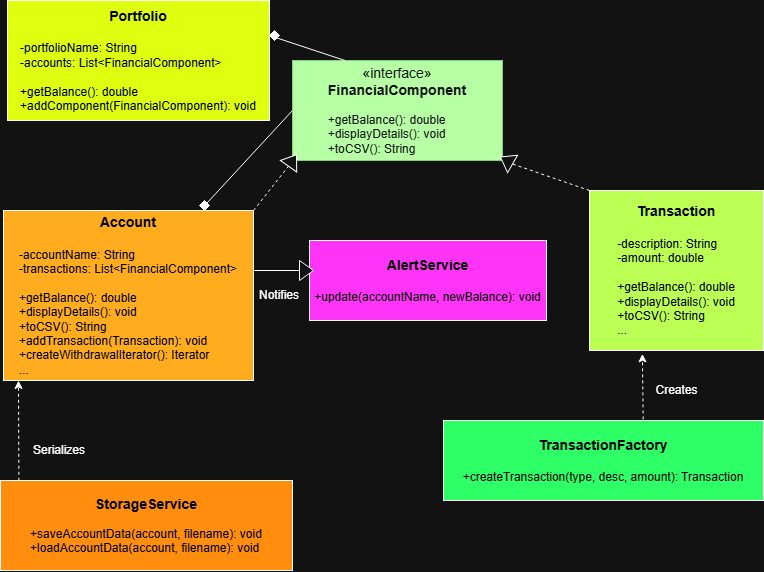

The diagram above was exported from draw.io. Its source (the exported page's mxGraphModel, read from the mxfile embedded in the PNG):
<mxGraphModel dx="983" dy="518" grid="1" gridSize="10" guides="1" tooltips="1" connect="1" arrows="1" fold="1" page="1" pageScale="1" pageWidth="827" pageHeight="1169" math="0" shadow="0">
  <root>
    <mxCell id="0" />
    <mxCell id="1" parent="0" />
    <mxCell id="a59feIZAxYfciRZVRi23-1" parent="1" style="html=1;whiteSpace=wrap;fillColor=light-dark(#FFFFFF,#B6FFA4);fontColor=#ffffff;strokeColor=#005700;" value="&lt;font style=&quot;font-size: 14px;&quot;&gt;«interface»&lt;br&gt;&lt;b&gt;FinancialComponent&lt;/b&gt;&lt;/font&gt;&lt;div&gt;&lt;br&gt;&lt;/div&gt;&lt;div style=&quot;text-align: left;&quot;&gt;+getBalance(): double&lt;/div&gt;&lt;div style=&quot;text-align: left;&quot;&gt;+displayDetails(): void&lt;/div&gt;&lt;div style=&quot;text-align: left;&quot;&gt;+toCSV(): String&lt;/div&gt;" vertex="1">
      <mxGeometry height="100" width="210" x="323" y="210" as="geometry" />
    </mxCell>
    <mxCell id="a59feIZAxYfciRZVRi23-2" parent="1" style="html=1;whiteSpace=wrap;align=center;fillColor=light-dark(#FFFFFF,#BBFF55);" value="&lt;b&gt;&lt;font style=&quot;font-size: 14px; color: light-dark(rgb(0, 0, 0), rgb(0, 0, 0));&quot;&gt;Transaction&lt;/font&gt;&lt;/b&gt;&lt;div&gt;&lt;b&gt;&lt;font style=&quot;font-size: 14px; color: light-dark(rgb(0, 0, 0), rgb(0, 0, 0));&quot;&gt;&lt;br&gt;&lt;/font&gt;&lt;/b&gt;&lt;/div&gt;&lt;div style=&quot;text-align: left;&quot;&gt;&lt;font style=&quot;color: light-dark(rgb(0, 0, 0), rgb(0, 0, 0));&quot;&gt;-description: String&lt;/font&gt;&lt;/div&gt;&lt;div style=&quot;text-align: left;&quot;&gt;&lt;font style=&quot;color: light-dark(rgb(0, 0, 0), rgb(0, 0, 0));&quot;&gt;-amount: double&lt;/font&gt;&lt;/div&gt;&lt;div style=&quot;text-align: left;&quot;&gt;&lt;font style=&quot;color: light-dark(rgb(0, 0, 0), rgb(0, 0, 0));&quot;&gt;&lt;br&gt;&lt;/font&gt;&lt;/div&gt;&lt;div style=&quot;text-align: left;&quot;&gt;&lt;font style=&quot;color: light-dark(rgb(0, 0, 0), rgb(0, 0, 0));&quot;&gt;+getBalance(): double&lt;/font&gt;&lt;/div&gt;&lt;div style=&quot;text-align: left;&quot;&gt;&lt;font style=&quot;color: light-dark(rgb(0, 0, 0), rgb(0, 0, 0));&quot;&gt;+displayDetails(): void&lt;/font&gt;&lt;/div&gt;&lt;div style=&quot;text-align: left;&quot;&gt;&lt;span style=&quot;color: light-dark(rgb(0, 0, 0), rgb(0, 0, 0)); background-color: transparent;&quot;&gt;+toCSV(): String&lt;/span&gt;&lt;/div&gt;&lt;div style=&quot;text-align: left;&quot;&gt;&lt;span style=&quot;color: light-dark(rgb(0, 0, 0), rgb(0, 0, 0)); background-color: transparent;&quot;&gt;...&lt;/span&gt;&lt;/div&gt;" vertex="1">
      <mxGeometry height="160" width="174" x="620" y="340" as="geometry" />
    </mxCell>
    <mxCell id="a59feIZAxYfciRZVRi23-4" parent="1" style="html=1;whiteSpace=wrap;align=center;fillColor=light-dark(#FFFFFF,#FFAD1F);" value="&lt;b&gt;&lt;font style=&quot;font-size: 14px; color: light-dark(rgb(0, 0, 0), rgb(0, 0, 0));&quot;&gt;Account&lt;/font&gt;&lt;/b&gt;&lt;div&gt;&lt;b&gt;&lt;font style=&quot;font-size: 14px; color: light-dark(rgb(0, 0, 0), rgb(0, 0, 0));&quot;&gt;&lt;br&gt;&lt;/font&gt;&lt;/b&gt;&lt;/div&gt;&lt;div style=&quot;text-align: left;&quot;&gt;&lt;font style=&quot;color: light-dark(rgb(0, 0, 0), rgb(0, 0, 0));&quot;&gt;-accountName: String&lt;/font&gt;&lt;/div&gt;&lt;div style=&quot;text-align: left;&quot;&gt;&lt;font style=&quot;color: light-dark(rgb(0, 0, 0), rgb(0, 0, 0));&quot;&gt;-transactions: List&amp;lt;FinancialComponent&amp;gt;&lt;/font&gt;&lt;/div&gt;&lt;div style=&quot;text-align: left;&quot;&gt;&lt;font style=&quot;color: light-dark(rgb(0, 0, 0), rgb(0, 0, 0));&quot;&gt;&lt;br&gt;&lt;/font&gt;&lt;/div&gt;&lt;div style=&quot;text-align: left;&quot;&gt;&lt;font style=&quot;color: light-dark(rgb(0, 0, 0), rgb(0, 0, 0));&quot;&gt;+getBalance(): double&lt;/font&gt;&lt;/div&gt;&lt;div style=&quot;text-align: left;&quot;&gt;&lt;font style=&quot;color: light-dark(rgb(0, 0, 0), rgb(0, 0, 0));&quot;&gt;&lt;div style=&quot;color: rgb(255, 255, 255);&quot;&gt;&lt;font style=&quot;color: light-dark(rgb(0, 0, 0), rgb(0, 0, 0));&quot;&gt;+displayDetails(): void&lt;/font&gt;&lt;/div&gt;&lt;div style=&quot;color: rgb(255, 255, 255);&quot;&gt;&lt;span style=&quot;color: light-dark(rgb(0, 0, 0), rgb(0, 0, 0)); background-color: transparent;&quot;&gt;+toCSV(): String&lt;/span&gt;&lt;/div&gt;&lt;/font&gt;&lt;/div&gt;&lt;div style=&quot;text-align: left;&quot;&gt;&lt;font style=&quot;color: light-dark(rgb(0, 0, 0), rgb(0, 0, 0));&quot;&gt;+addTransaction(Transaction): void&lt;/font&gt;&lt;/div&gt;&lt;div style=&quot;text-align: left;&quot;&gt;&lt;font style=&quot;color: light-dark(rgb(0, 0, 0), rgb(0, 0, 0));&quot;&gt;+createWithdrawalIterator(): Iterator&lt;/font&gt;&lt;/div&gt;&lt;div style=&quot;text-align: left;&quot;&gt;&lt;font style=&quot;color: light-dark(rgb(0, 0, 0), rgb(0, 0, 0));&quot;&gt;...&lt;/font&gt;&lt;/div&gt;" vertex="1">
      <mxGeometry height="170" width="250" x="34" y="360" as="geometry" />
    </mxCell>
    <mxCell id="a59feIZAxYfciRZVRi23-6" edge="1" parent="1" source="a59feIZAxYfciRZVRi23-7" style="endArrow=none;html=1;rounded=0;exitX=1;exitY=0;exitDx=0;exitDy=0;entryX=0;entryY=0.5;entryDx=0;entryDy=0;" target="a59feIZAxYfciRZVRi23-1" value="">
      <mxGeometry height="50" relative="1" width="50" as="geometry">
        <mxPoint x="254" y="400" as="sourcePoint" />
        <mxPoint x="304" y="350" as="targetPoint" />
      </mxGeometry>
    </mxCell>
    <mxCell id="a59feIZAxYfciRZVRi23-7" parent="1" style="rhombus;whiteSpace=wrap;html=1;fillColor=light-dark(#FFFFFF,#FFFFFF);" value="" vertex="1">
      <mxGeometry height="10" width="10" x="230" y="350" as="geometry" />
    </mxCell>
    <mxCell id="PW5drLiDnisOyStmjk-6-1" parent="1" style="html=1;whiteSpace=wrap;align=center;fillColor=light-dark(#FFFFFF,#DFFF10);" value="&lt;b&gt;&lt;font style=&quot;font-size: 14px; color: light-dark(rgb(0, 0, 0), rgb(0, 0, 0));&quot;&gt;Portfolio&lt;/font&gt;&lt;/b&gt;&lt;div&gt;&lt;b&gt;&lt;font style=&quot;font-size: 14px; color: light-dark(rgb(0, 0, 0), rgb(0, 0, 0));&quot;&gt;&lt;br&gt;&lt;/font&gt;&lt;/b&gt;&lt;/div&gt;&lt;div style=&quot;text-align: left;&quot;&gt;&lt;font style=&quot;color: light-dark(rgb(0, 0, 0), rgb(0, 0, 0));&quot;&gt;-portfolioName: String&lt;/font&gt;&lt;/div&gt;&lt;div style=&quot;text-align: left;&quot;&gt;&lt;font style=&quot;color: light-dark(rgb(0, 0, 0), rgb(0, 0, 0));&quot;&gt;-accounts: List&amp;lt;FinancialComponent&amp;gt;&lt;/font&gt;&lt;/div&gt;&lt;div style=&quot;text-align: left;&quot;&gt;&lt;font style=&quot;color: light-dark(rgb(0, 0, 0), rgb(0, 0, 0));&quot;&gt;&lt;br&gt;&lt;/font&gt;&lt;/div&gt;&lt;div style=&quot;text-align: left;&quot;&gt;&lt;font style=&quot;color: light-dark(rgb(0, 0, 0), rgb(0, 0, 0));&quot;&gt;+getBalance(): double&lt;/font&gt;&lt;/div&gt;&lt;div style=&quot;text-align: left;&quot;&gt;&lt;font style=&quot;color: light-dark(rgb(0, 0, 0), rgb(0, 0, 0));&quot;&gt;+addComponent(FinancialComponent): void&lt;/font&gt;&lt;/div&gt;" vertex="1">
      <mxGeometry height="120" width="262" x="38" y="150" as="geometry" />
    </mxCell>
    <mxCell id="PW5drLiDnisOyStmjk-6-2" parent="1" style="rhombus;whiteSpace=wrap;html=1;fillColor=light-dark(#FFFFFF,#FFFFFF);" value="" vertex="1">
      <mxGeometry height="10" width="10" x="300" y="180" as="geometry" />
    </mxCell>
    <mxCell id="PW5drLiDnisOyStmjk-6-3" edge="1" parent="1" source="PW5drLiDnisOyStmjk-6-2" style="endArrow=none;html=1;rounded=0;exitX=1;exitY=1;exitDx=0;exitDy=0;entryX=0.25;entryY=0;entryDx=0;entryDy=0;" target="a59feIZAxYfciRZVRi23-1" value="">
      <mxGeometry height="50" relative="1" width="50" as="geometry">
        <mxPoint x="360" y="273" as="sourcePoint" />
        <mxPoint x="445" y="180" as="targetPoint" />
      </mxGeometry>
    </mxCell>
    <mxCell id="PW5drLiDnisOyStmjk-6-4" parent="1" style="html=1;whiteSpace=wrap;align=center;fillColor=light-dark(#FFFFFF,#2FFF66);" value="&lt;b&gt;&lt;font style=&quot;font-size: 14px; color: light-dark(rgb(0, 0, 0), rgb(0, 0, 0));&quot;&gt;TransactionFactory&lt;/font&gt;&lt;/b&gt;&lt;div&gt;&lt;b&gt;&lt;font style=&quot;font-size: 14px; color: light-dark(rgb(0, 0, 0), rgb(0, 0, 0));&quot;&gt;&lt;br&gt;&lt;/font&gt;&lt;/b&gt;&lt;/div&gt;&lt;div style=&quot;text-align: left;&quot;&gt;&lt;span style=&quot;background-color: transparent; color: light-dark(rgb(0, 0, 0), rgb(0, 0, 0));&quot;&gt;+createTransaction(type, desc, amount): Transaction&lt;/span&gt;&lt;/div&gt;" vertex="1">
      <mxGeometry height="80" width="320" x="474" y="570" as="geometry" />
    </mxCell>
    <mxCell id="PW5drLiDnisOyStmjk-6-6" parent="1" style="html=1;whiteSpace=wrap;align=center;fillColor=light-dark(#FFFFFF,#FF8E0E);" value="&lt;b&gt;&lt;font style=&quot;font-size: 14px; color: light-dark(rgb(0, 0, 0), rgb(0, 0, 0));&quot;&gt;StorageService&lt;/font&gt;&lt;/b&gt;&lt;div&gt;&lt;br&gt;&lt;/div&gt;&lt;div style=&quot;text-align: left;&quot;&gt;&lt;font style=&quot;color: light-dark(rgb(0, 0, 0), rgb(0, 0, 0));&quot;&gt;+saveAccountData(account, filename): void&lt;/font&gt;&lt;/div&gt;&lt;div style=&quot;text-align: left;&quot;&gt;&lt;font style=&quot;color: light-dark(rgb(0, 0, 0), rgb(0, 0, 0));&quot;&gt;+loadAccountData(account, filename): void&lt;br&gt;&lt;/font&gt;&lt;/div&gt;" vertex="1">
      <mxGeometry height="90" width="292" x="31" y="630" as="geometry" />
    </mxCell>
    <mxCell id="PW5drLiDnisOyStmjk-6-8" parent="1" style="text;html=1;whiteSpace=wrap;strokeColor=none;fillColor=none;align=center;verticalAlign=middle;rounded=0;" value="Serializes" vertex="1">
      <mxGeometry height="30" width="60" x="60" y="585" as="geometry" />
    </mxCell>
    <mxCell id="PW5drLiDnisOyStmjk-6-9" parent="1" style="html=1;whiteSpace=wrap;align=center;fillColor=light-dark(#FFFFFF,#FF34F8);" value="&lt;b&gt;&lt;font style=&quot;font-size: 14px; color: light-dark(rgb(0, 0, 0), rgb(0, 0, 0));&quot;&gt;AlertService&lt;/font&gt;&lt;/b&gt;&lt;div&gt;&lt;b&gt;&lt;font style=&quot;font-size: 14px; color: light-dark(rgb(0, 0, 0), rgb(0, 0, 0));&quot;&gt;&lt;br&gt;&lt;/font&gt;&lt;/b&gt;&lt;/div&gt;&lt;div style=&quot;text-align: left;&quot;&gt;&lt;span style=&quot;background-color: transparent; color: light-dark(rgb(0, 0, 0), rgb(0, 0, 0));&quot;&gt;+update(accountName, newBalance): void&lt;/span&gt;&lt;/div&gt;" vertex="1">
      <mxGeometry height="80" width="237" x="340" y="390" as="geometry" />
    </mxCell>
    <mxCell id="PW5drLiDnisOyStmjk-6-11" parent="1" style="text;html=1;whiteSpace=wrap;strokeColor=none;fillColor=none;align=center;verticalAlign=middle;rounded=0;" value="Notifies" vertex="1">
      <mxGeometry height="20" width="40" x="290" y="435" as="geometry" />
    </mxCell>
    <mxCell id="PW5drLiDnisOyStmjk-6-12" parent="1" style="triangle;whiteSpace=wrap;html=1;rotation=-55;" value="" vertex="1">
      <mxGeometry height="20" width="14" x="316" y="300" as="geometry" />
    </mxCell>
    <mxCell id="PW5drLiDnisOyStmjk-6-14" edge="1" parent="1" source="a59feIZAxYfciRZVRi23-4" style="endArrow=none;html=1;rounded=0;exitX=1;exitY=0;exitDx=0;exitDy=0;entryX=0;entryY=0.5;entryDx=0;entryDy=0;dashed=1;" target="PW5drLiDnisOyStmjk-6-12" value="">
      <mxGeometry height="50" relative="1" width="50" as="geometry">
        <mxPoint x="320" y="380" as="sourcePoint" />
        <mxPoint x="370" y="330" as="targetPoint" />
      </mxGeometry>
    </mxCell>
    <mxCell id="PW5drLiDnisOyStmjk-6-15" edge="1" parent="1" source="a59feIZAxYfciRZVRi23-4" style="endArrow=none;html=1;rounded=0;exitX=1.001;exitY=0.353;exitDx=0;exitDy=0;entryX=0;entryY=0.5;entryDx=0;entryDy=0;exitPerimeter=0;" target="PW5drLiDnisOyStmjk-6-16" value="">
      <mxGeometry height="50" relative="1" width="50" as="geometry">
        <mxPoint x="330" y="404" as="sourcePoint" />
        <mxPoint x="310" y="380" as="targetPoint" />
      </mxGeometry>
    </mxCell>
    <mxCell id="PW5drLiDnisOyStmjk-6-16" parent="1" style="triangle;whiteSpace=wrap;html=1;rotation=0;" value="" vertex="1">
      <mxGeometry height="20" width="14" x="329.9965554973473" y="409.99982867353344" as="geometry" />
    </mxCell>
    <mxCell id="PW5drLiDnisOyStmjk-6-18" edge="1" parent="1" source="a59feIZAxYfciRZVRi23-2" style="endArrow=none;html=1;rounded=0;exitX=0;exitY=0;exitDx=0;exitDy=0;entryX=0;entryY=0.5;entryDx=0;entryDy=0;dashed=1;" target="PW5drLiDnisOyStmjk-6-19" value="">
      <mxGeometry height="50" relative="1" width="50" as="geometry">
        <mxPoint x="432" y="330" as="sourcePoint" />
        <mxPoint x="390" y="330" as="targetPoint" />
      </mxGeometry>
    </mxCell>
    <mxCell id="PW5drLiDnisOyStmjk-6-19" parent="1" style="triangle;whiteSpace=wrap;html=1;rotation=-150;" value="" vertex="1">
      <mxGeometry height="20" width="14" x="530" y="300" as="geometry" />
    </mxCell>
    <mxCell id="PW5drLiDnisOyStmjk-6-25" parent="1" style="text;html=1;whiteSpace=wrap;strokeColor=none;fillColor=none;align=center;verticalAlign=middle;rounded=0;" value="Creates" vertex="1">
      <mxGeometry height="20" width="73" x="670.5" y="530" as="geometry" />
    </mxCell>
    <mxCell id="PW5drLiDnisOyStmjk-6-26" edge="1" parent="1" source="PW5drLiDnisOyStmjk-6-6" style="endArrow=classic;html=1;rounded=0;exitX=0.063;exitY=0.003;exitDx=0;exitDy=0;exitPerimeter=0;dashed=1;" value="">
      <mxGeometry height="50" relative="1" width="50" as="geometry">
        <mxPoint x="360" y="660" as="sourcePoint" />
        <mxPoint x="49" y="530" as="targetPoint" />
      </mxGeometry>
    </mxCell>
    <mxCell id="PW5drLiDnisOyStmjk-6-27" edge="1" parent="1" source="PW5drLiDnisOyStmjk-6-4" style="endArrow=classic;html=1;rounded=0;exitX=0.624;exitY=-0.014;exitDx=0;exitDy=0;exitPerimeter=0;dashed=1;entryX=0.304;entryY=1.021;entryDx=0;entryDy=0;entryPerimeter=0;" target="a59feIZAxYfciRZVRi23-2" value="">
      <mxGeometry height="50" relative="1" width="50" as="geometry">
        <mxPoint x="410" y="630" as="sourcePoint" />
        <mxPoint x="410" y="530" as="targetPoint" />
      </mxGeometry>
    </mxCell>
  </root>
</mxGraphModel>